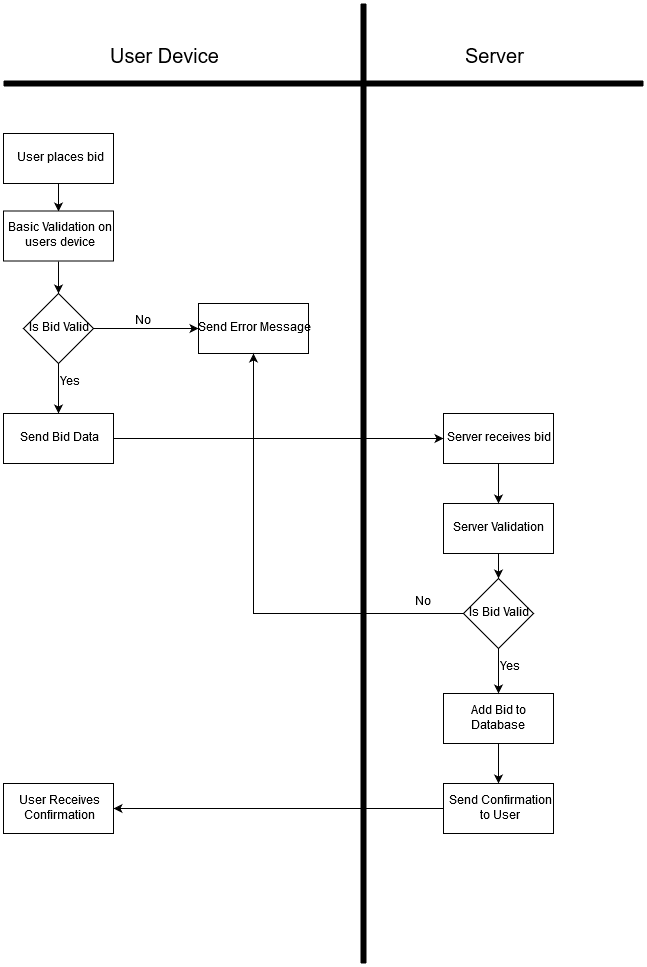

The diagram above was exported from draw.io. Its source (the exported page's mxGraphModel, read from the mxfile embedded in the PNG):
<mxGraphModel dx="1088" dy="575" grid="1" gridSize="10" guides="1" tooltips="1" connect="1" arrows="1" fold="1" page="1" pageScale="1" pageWidth="1169" pageHeight="826" background="#ffffff" math="0" shadow="0">
  <root>
    <mxCell id="0" />
    <mxCell id="1" parent="0" />
    <mxCell id="ysZi4mntKZ38PlnE8CM3-60" style="edgeStyle=orthogonalEdgeStyle;rounded=0;orthogonalLoop=1;jettySize=auto;html=1;exitX=0.5;exitY=1;exitDx=0;exitDy=0;entryX=0.5;entryY=0;entryDx=0;entryDy=0;" parent="1" target="ysZi4mntKZ38PlnE8CM3-53" edge="1">
      <mxGeometry relative="1" as="geometry">
        <mxPoint x="455" y="420" as="sourcePoint" />
      </mxGeometry>
    </mxCell>
    <mxCell id="ysZi4mntKZ38PlnE8CM3-43" value="User places bid" style="html=1;" parent="1" vertex="1">
      <mxGeometry x="400" y="370" width="110" height="50" as="geometry" />
    </mxCell>
    <mxCell id="ysZi4mntKZ38PlnE8CM3-44" value="Server receives bid" style="html=1;" parent="1" vertex="1">
      <mxGeometry x="840" y="650" width="110" height="50" as="geometry" />
    </mxCell>
    <mxCell id="nBly1Ua150Hi1qcJHwgU-13" style="edgeStyle=orthogonalEdgeStyle;rounded=0;orthogonalLoop=1;jettySize=auto;html=1;exitX=0.5;exitY=1;exitDx=0;exitDy=0;entryX=0.5;entryY=0;entryDx=0;entryDy=0;" parent="1" source="ysZi4mntKZ38PlnE8CM3-45" target="nBly1Ua150Hi1qcJHwgU-12" edge="1">
      <mxGeometry relative="1" as="geometry" />
    </mxCell>
    <mxCell id="ysZi4mntKZ38PlnE8CM3-45" value="Server Validation" style="html=1;" parent="1" vertex="1">
      <mxGeometry x="840" y="740" width="110" height="50" as="geometry" />
    </mxCell>
    <mxCell id="ysZi4mntKZ38PlnE8CM3-46" value="Send Error Message" style="html=1;" parent="1" vertex="1">
      <mxGeometry x="595" y="540" width="110" height="50" as="geometry" />
    </mxCell>
    <mxCell id="nBly1Ua150Hi1qcJHwgU-25" style="edgeStyle=orthogonalEdgeStyle;rounded=0;orthogonalLoop=1;jettySize=auto;html=1;exitX=0.5;exitY=1;exitDx=0;exitDy=0;entryX=0.5;entryY=0;entryDx=0;entryDy=0;" parent="1" source="ysZi4mntKZ38PlnE8CM3-47" target="nBly1Ua150Hi1qcJHwgU-24" edge="1">
      <mxGeometry relative="1" as="geometry" />
    </mxCell>
    <mxCell id="ysZi4mntKZ38PlnE8CM3-47" value="&lt;div&gt;Add Bid to&lt;/div&gt;&lt;div&gt;Database&lt;br&gt;&lt;/div&gt;" style="html=1;" parent="1" vertex="1">
      <mxGeometry x="840" y="930" width="110" height="50" as="geometry" />
    </mxCell>
    <mxCell id="ysZi4mntKZ38PlnE8CM3-52" value="" style="endArrow=classic;html=1;exitX=0.5;exitY=1;exitDx=0;exitDy=0;entryX=0.5;entryY=0;entryDx=0;entryDy=0;" parent="1" source="ysZi4mntKZ38PlnE8CM3-44" target="ysZi4mntKZ38PlnE8CM3-45" edge="1">
      <mxGeometry width="50" height="50" relative="1" as="geometry">
        <mxPoint x="719" y="1095" as="sourcePoint" />
        <mxPoint x="769" y="1045" as="targetPoint" />
      </mxGeometry>
    </mxCell>
    <mxCell id="nBly1Ua150Hi1qcJHwgU-5" style="edgeStyle=orthogonalEdgeStyle;rounded=0;orthogonalLoop=1;jettySize=auto;html=1;exitX=0.5;exitY=1;exitDx=0;exitDy=0;entryX=0.5;entryY=0;entryDx=0;entryDy=0;" parent="1" source="ysZi4mntKZ38PlnE8CM3-53" target="nBly1Ua150Hi1qcJHwgU-1" edge="1">
      <mxGeometry relative="1" as="geometry" />
    </mxCell>
    <mxCell id="ysZi4mntKZ38PlnE8CM3-53" value="&lt;div&gt;Basic Validation on&lt;/div&gt;&lt;div&gt;users device&lt;br&gt;&lt;/div&gt;" style="html=1;" parent="1" vertex="1">
      <mxGeometry x="400" y="447.5" width="110" height="50" as="geometry" />
    </mxCell>
    <mxCell id="nBly1Ua150Hi1qcJHwgU-6" style="edgeStyle=orthogonalEdgeStyle;rounded=0;orthogonalLoop=1;jettySize=auto;html=1;exitX=1;exitY=0.5;exitDx=0;exitDy=0;entryX=0;entryY=0.5;entryDx=0;entryDy=0;" parent="1" source="nBly1Ua150Hi1qcJHwgU-1" target="ysZi4mntKZ38PlnE8CM3-46" edge="1">
      <mxGeometry relative="1" as="geometry" />
    </mxCell>
    <mxCell id="nBly1Ua150Hi1qcJHwgU-21" style="edgeStyle=orthogonalEdgeStyle;rounded=0;orthogonalLoop=1;jettySize=auto;html=1;exitX=0.5;exitY=1;exitDx=0;exitDy=0;entryX=0.5;entryY=0;entryDx=0;entryDy=0;" parent="1" source="nBly1Ua150Hi1qcJHwgU-1" target="nBly1Ua150Hi1qcJHwgU-20" edge="1">
      <mxGeometry relative="1" as="geometry" />
    </mxCell>
    <mxCell id="nBly1Ua150Hi1qcJHwgU-1" value="Is Bid Valid" style="rhombus;whiteSpace=wrap;html=1;" parent="1" vertex="1">
      <mxGeometry x="420" y="530" width="70" height="70" as="geometry" />
    </mxCell>
    <mxCell id="nBly1Ua150Hi1qcJHwgU-10" value="No" style="text;html=1;resizable=0;points=[];autosize=1;align=left;verticalAlign=top;spacingTop=-4;" parent="1" vertex="1">
      <mxGeometry x="530" y="549" width="30" height="20" as="geometry" />
    </mxCell>
    <mxCell id="nBly1Ua150Hi1qcJHwgU-11" value="&lt;div&gt;Yes&lt;/div&gt;&lt;div&gt;&lt;br&gt;&lt;/div&gt;" style="text;html=1;resizable=0;points=[];autosize=1;align=left;verticalAlign=top;spacingTop=-4;" parent="1" vertex="1">
      <mxGeometry x="455" y="610" width="40" height="30" as="geometry" />
    </mxCell>
    <mxCell id="nBly1Ua150Hi1qcJHwgU-15" style="edgeStyle=orthogonalEdgeStyle;rounded=0;orthogonalLoop=1;jettySize=auto;html=1;exitX=0.5;exitY=1;exitDx=0;exitDy=0;entryX=0.5;entryY=0;entryDx=0;entryDy=0;" parent="1" source="nBly1Ua150Hi1qcJHwgU-12" target="ysZi4mntKZ38PlnE8CM3-47" edge="1">
      <mxGeometry relative="1" as="geometry" />
    </mxCell>
    <mxCell id="nBly1Ua150Hi1qcJHwgU-29" style="edgeStyle=orthogonalEdgeStyle;rounded=0;orthogonalLoop=1;jettySize=auto;html=1;exitX=0;exitY=0.5;exitDx=0;exitDy=0;entryX=0.5;entryY=1;entryDx=0;entryDy=0;" parent="1" source="nBly1Ua150Hi1qcJHwgU-12" target="ysZi4mntKZ38PlnE8CM3-46" edge="1">
      <mxGeometry relative="1" as="geometry" />
    </mxCell>
    <mxCell id="nBly1Ua150Hi1qcJHwgU-12" value="Is Bid Valid" style="rhombus;whiteSpace=wrap;html=1;" parent="1" vertex="1">
      <mxGeometry x="860" y="815" width="70" height="70" as="geometry" />
    </mxCell>
    <mxCell id="nBly1Ua150Hi1qcJHwgU-16" value="&lt;div&gt;Yes&lt;/div&gt;" style="text;html=1;resizable=0;points=[];autosize=1;align=left;verticalAlign=top;spacingTop=-4;" parent="1" vertex="1">
      <mxGeometry x="895" y="895" width="40" height="20" as="geometry" />
    </mxCell>
    <mxCell id="nBly1Ua150Hi1qcJHwgU-22" style="edgeStyle=orthogonalEdgeStyle;rounded=0;orthogonalLoop=1;jettySize=auto;html=1;exitX=1;exitY=0.5;exitDx=0;exitDy=0;entryX=0;entryY=0.5;entryDx=0;entryDy=0;" parent="1" source="nBly1Ua150Hi1qcJHwgU-20" target="ysZi4mntKZ38PlnE8CM3-44" edge="1">
      <mxGeometry relative="1" as="geometry" />
    </mxCell>
    <mxCell id="nBly1Ua150Hi1qcJHwgU-20" value="Send Bid Data" style="html=1;" parent="1" vertex="1">
      <mxGeometry x="400" y="650" width="110" height="50" as="geometry" />
    </mxCell>
    <mxCell id="nBly1Ua150Hi1qcJHwgU-28" style="edgeStyle=orthogonalEdgeStyle;rounded=0;orthogonalLoop=1;jettySize=auto;html=1;exitX=0;exitY=0.5;exitDx=0;exitDy=0;entryX=1;entryY=0.5;entryDx=0;entryDy=0;" parent="1" source="nBly1Ua150Hi1qcJHwgU-24" target="nBly1Ua150Hi1qcJHwgU-27" edge="1">
      <mxGeometry relative="1" as="geometry" />
    </mxCell>
    <mxCell id="nBly1Ua150Hi1qcJHwgU-24" value="&lt;div&gt;Send Confirmation &lt;br&gt;&lt;/div&gt;&lt;div&gt;to User&lt;br&gt;&lt;/div&gt;" style="html=1;" parent="1" vertex="1">
      <mxGeometry x="840" y="1020" width="110" height="50" as="geometry" />
    </mxCell>
    <mxCell id="nBly1Ua150Hi1qcJHwgU-27" value="&lt;div&gt;User Receives&lt;/div&gt;&lt;div&gt;Confirmation&lt;br&gt;&lt;/div&gt;" style="html=1;" parent="1" vertex="1">
      <mxGeometry x="400" y="1020" width="110" height="50" as="geometry" />
    </mxCell>
    <mxCell id="nBly1Ua150Hi1qcJHwgU-30" value="&lt;div&gt;No&lt;/div&gt;" style="text;html=1;resizable=0;points=[];autosize=1;align=left;verticalAlign=top;spacingTop=-4;" parent="1" vertex="1">
      <mxGeometry x="810" y="830" width="30" height="20" as="geometry" />
    </mxCell>
    <mxCell id="nBly1Ua150Hi1qcJHwgU-31" value="" style="endArrow=none;html=1;strokeWidth=6;" parent="1" edge="1">
      <mxGeometry width="50" height="50" relative="1" as="geometry">
        <mxPoint x="760" y="240" as="sourcePoint" />
        <mxPoint x="760" y="1200" as="targetPoint" />
      </mxGeometry>
    </mxCell>
    <mxCell id="nBly1Ua150Hi1qcJHwgU-33" value="&lt;font style=&quot;font-size: 20px&quot;&gt;User Device&lt;br&gt;&lt;/font&gt;" style="text;html=1;resizable=0;points=[];autosize=1;align=left;verticalAlign=top;spacingTop=-4;" parent="1" vertex="1">
      <mxGeometry x="505" y="280" width="120" height="20" as="geometry" />
    </mxCell>
    <mxCell id="nBly1Ua150Hi1qcJHwgU-35" value="&lt;font style=&quot;font-size: 20px&quot;&gt;Server&lt;/font&gt;" style="text;html=1;resizable=0;points=[];autosize=1;align=left;verticalAlign=top;spacingTop=-4;" parent="1" vertex="1">
      <mxGeometry x="860" y="280" width="70" height="20" as="geometry" />
    </mxCell>
    <mxCell id="nBly1Ua150Hi1qcJHwgU-38" value="" style="endArrow=none;html=1;strokeWidth=6;" parent="1" edge="1">
      <mxGeometry width="50" height="50" relative="1" as="geometry">
        <mxPoint x="400" y="320" as="sourcePoint" />
        <mxPoint x="1040" y="320" as="targetPoint" />
      </mxGeometry>
    </mxCell>
  </root>
</mxGraphModel>